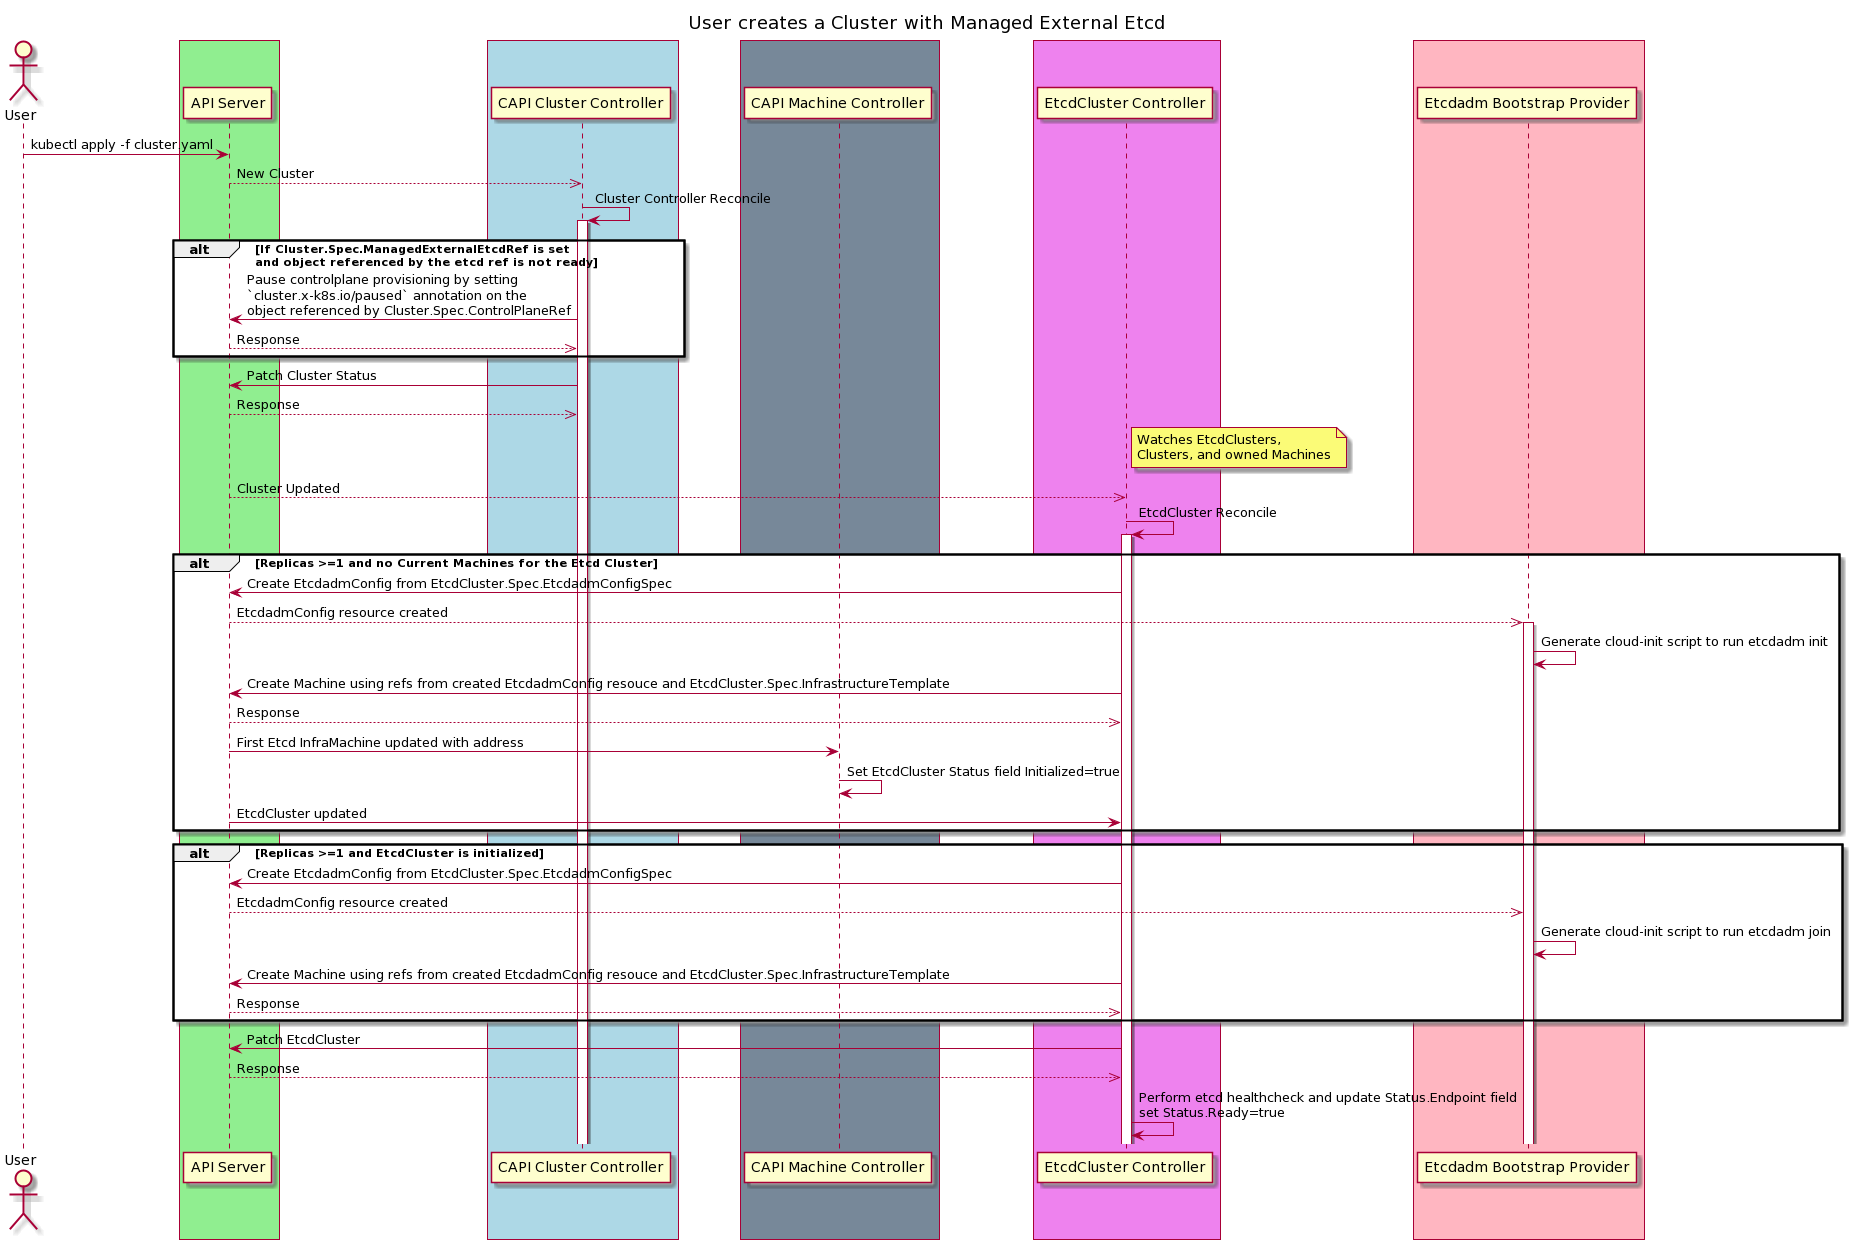

The diagram above was rendered by PlantUML. Its source (embedded in the PNG):
@startuml
title User creates a Cluster with Managed External Etcd
actor User 

' -- GROUPS START ---

box #lightgreen
participant "API Server"
end box

box #lightblue
participant "CAPI Cluster Controller"
end box
skinparam BoxPadding 30
box #lightslategrey
participant "CAPI Machine Controller"
end box

box #violet
participant "EtcdCluster Controller"
end box

box #lightpink
participant "Etcdadm Bootstrap Provider"
end box

' -- GROUPS END ---

User->"API Server":kubectl apply -f cluster.yaml
"API Server"-->>"CAPI Cluster Controller": New Cluster

"CAPI Cluster Controller"-> "CAPI Cluster Controller":Cluster Controller Reconcile
activate "CAPI Cluster Controller"

alt If Cluster.Spec.ManagedExternalEtcdRef is set\nand object referenced by the etcd ref is not ready
"CAPI Cluster Controller"-> "API Server": Pause controlplane provisioning by setting\n`cluster.x-k8s.io/paused` annotation on the\nobject referenced by Cluster.Spec.ControlPlaneRef
"CAPI Cluster Controller"<<--"API Server": Response
end
"CAPI Cluster Controller"->"API Server": Patch Cluster Status
"CAPI Cluster Controller"<<--"API Server": Response

note right of "EtcdCluster Controller":Watches EtcdClusters,\nClusters, and owned Machines
"API Server"-->>"EtcdCluster Controller": Cluster Updated

"EtcdCluster Controller"-> "EtcdCluster Controller":EtcdCluster Reconcile
activate "EtcdCluster Controller"

alt Replicas >=1 and no Current Machines for the Etcd Cluster
"EtcdCluster Controller"->"API Server": Create EtcdadmConfig from EtcdCluster.Spec.EtcdadmConfigSpec
"Etcdadm Bootstrap Provider"<<--"API Server": EtcdadmConfig resource created
activate "Etcdadm Bootstrap Provider"
"Etcdadm Bootstrap Provider" -> "Etcdadm Bootstrap Provider": Generate cloud-init script to run etcdadm init

"EtcdCluster Controller"->"API Server": Create Machine using refs from created EtcdadmConfig resouce and EtcdCluster.Spec.InfrastructureTemplate
"EtcdCluster Controller"<<--"API Server": Response

"API Server" -> "CAPI Machine Controller": First Etcd InfraMachine updated with address
"CAPI Machine Controller" -> "CAPI Machine Controller": Set EtcdCluster Status field Initialized=true
"API Server" -> "EtcdCluster Controller": EtcdCluster updated
end

alt Replicas >=1 and EtcdCluster is initialized
"EtcdCluster Controller"->"API Server": Create EtcdadmConfig from EtcdCluster.Spec.EtcdadmConfigSpec
"Etcdadm Bootstrap Provider"<<--"API Server": EtcdadmConfig resource created
"Etcdadm Bootstrap Provider" -> "Etcdadm Bootstrap Provider": Generate cloud-init script to run etcdadm join

"EtcdCluster Controller"->"API Server": Create Machine using refs from created EtcdadmConfig resouce and EtcdCluster.Spec.InfrastructureTemplate
"EtcdCluster Controller"<<--"API Server": Response
end

"EtcdCluster Controller"->"API Server": Patch EtcdCluster
"EtcdCluster Controller"<<--"API Server": Response

"EtcdCluster Controller"->"EtcdCluster Controller": Perform etcd healthcheck and update Status.Endpoint field\nset Status.Ready=true
@enduml